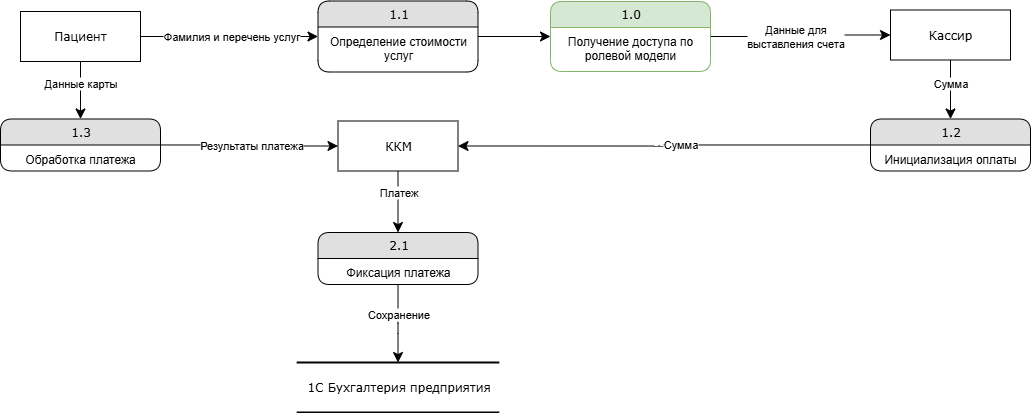

The diagram above was exported from draw.io. Its source (the exported page's mxGraphModel, read from the mxfile embedded in the PNG):
<mxGraphModel dx="1358" dy="748" grid="1" gridSize="10" guides="1" tooltips="1" connect="1" arrows="1" fold="1" page="1" pageScale="1" pageWidth="1100" pageHeight="850" background="none" math="0" shadow="0">
  <root>
    <mxCell id="0" />
    <mxCell id="1" parent="0" />
    <mxCell id="21ea969265ad0168-30" value="1C Бухгалтерия предприятия" style="html=1;rounded=0;shadow=0;comic=0;labelBackgroundColor=none;strokeWidth=2;fontFamily=Verdana;fontSize=12;align=center;shape=mxgraph.ios7ui.horLines;" parent="1" vertex="1">
      <mxGeometry x="336.25" y="430" width="202.5" height="50" as="geometry" />
    </mxCell>
    <mxCell id="17472293e6e8944d-29" value="Кассир" style="whiteSpace=wrap;html=1;rounded=0;shadow=0;comic=0;labelBackgroundColor=none;strokeWidth=1;fontFamily=Verdana;fontSize=12;align=center;" parent="1" vertex="1">
      <mxGeometry x="930" y="77.5" width="120" height="50" as="geometry" />
    </mxCell>
    <mxCell id="1fdf3b25b50cf41e-27" style="edgeStyle=none;html=1;labelBackgroundColor=none;startFill=0;startSize=8;endFill=1;endSize=8;fontFamily=Verdana;fontSize=12;" parent="1" source="17472293e6e8944d-30" target="1fdf3b25b50cf41e-1" edge="1">
      <mxGeometry relative="1" as="geometry" />
    </mxCell>
    <mxCell id="wmSecnhCIObgYq9AWwNq-1" value="Фамилия и перечень услуг" style="edgeLabel;html=1;align=center;verticalAlign=middle;resizable=0;points=[];" parent="1fdf3b25b50cf41e-27" vertex="1" connectable="0">
      <mxGeometry x="0.216" y="2" relative="1" as="geometry">
        <mxPoint x="-17" y="2" as="offset" />
      </mxGeometry>
    </mxCell>
    <mxCell id="17472293e6e8944d-30" value="Пациент" style="whiteSpace=wrap;html=1;rounded=0;shadow=0;comic=0;labelBackgroundColor=none;strokeWidth=1;fontFamily=Verdana;fontSize=12;align=center;" parent="1" vertex="1">
      <mxGeometry x="60" y="79" width="120" height="50" as="geometry" />
    </mxCell>
    <mxCell id="1fdf3b25b50cf41e-28" style="edgeStyle=orthogonalEdgeStyle;html=1;labelBackgroundColor=none;startFill=0;startSize=8;endFill=1;endSize=8;fontFamily=Verdana;fontSize=12;entryX=0;entryY=0.5;entryDx=0;entryDy=0;" parent="1" source="nZZjPFgnntrNWWYG15St-1" target="17472293e6e8944d-29" edge="1">
      <mxGeometry relative="1" as="geometry">
        <mxPoint x="760" y="103" as="sourcePoint" />
      </mxGeometry>
    </mxCell>
    <mxCell id="wmSecnhCIObgYq9AWwNq-8" value="Данные для &lt;br&gt;выставления счета" style="edgeLabel;html=1;align=center;verticalAlign=middle;resizable=0;points=[];" parent="1fdf3b25b50cf41e-28" vertex="1" connectable="0">
      <mxGeometry x="-0.142" y="1" relative="1" as="geometry">
        <mxPoint x="6" y="1" as="offset" />
      </mxGeometry>
    </mxCell>
    <mxCell id="1fdf3b25b50cf41e-1" value="1.1" style="swimlane;html=1;fontStyle=0;childLayout=stackLayout;horizontal=1;startSize=26;fillColor=#e0e0e0;horizontalStack=0;resizeParent=1;resizeLast=0;collapsible=1;marginBottom=0;swimlaneFillColor=#ffffff;align=center;rounded=1;shadow=0;comic=0;labelBackgroundColor=none;strokeWidth=1;fontFamily=Verdana;fontSize=12" parent="1" vertex="1">
      <mxGeometry x="357.5" y="68.5" width="160" height="71" as="geometry">
        <mxRectangle x="430" y="54" width="60" height="30" as="alternateBounds" />
      </mxGeometry>
    </mxCell>
    <mxCell id="1fdf3b25b50cf41e-2" value="Определение стоимости услуг" style="text;html=1;strokeColor=none;fillColor=none;spacingLeft=4;spacingRight=4;whiteSpace=wrap;overflow=hidden;rotatable=0;points=[[0,0.5],[1,0.5]];portConstraint=eastwest;align=center;" parent="1fdf3b25b50cf41e-1" vertex="1">
      <mxGeometry y="26" width="160" height="44" as="geometry" />
    </mxCell>
    <mxCell id="wmSecnhCIObgYq9AWwNq-4" value="1.2" style="swimlane;html=1;fontStyle=0;childLayout=stackLayout;horizontal=1;startSize=26;fillColor=#e0e0e0;horizontalStack=0;resizeParent=1;resizeLast=0;collapsible=1;marginBottom=0;swimlaneFillColor=#ffffff;align=center;rounded=1;shadow=0;comic=0;labelBackgroundColor=none;strokeWidth=1;fontFamily=Verdana;fontSize=12" parent="1" vertex="1">
      <mxGeometry x="910" y="186.5" width="160" height="52" as="geometry" />
    </mxCell>
    <mxCell id="wmSecnhCIObgYq9AWwNq-5" value="Инициализация оплаты" style="text;html=1;strokeColor=none;fillColor=none;spacingLeft=4;spacingRight=4;whiteSpace=wrap;overflow=hidden;rotatable=0;points=[[0,0.5],[1,0.5]];portConstraint=eastwest;align=center;" parent="wmSecnhCIObgYq9AWwNq-4" vertex="1">
      <mxGeometry y="26" width="160" height="26" as="geometry" />
    </mxCell>
    <mxCell id="OZ1mrOEwCeZuRY0RDKlx-2" style="html=1;labelBackgroundColor=none;startFill=0;startSize=8;endFill=1;endSize=8;fontFamily=Verdana;fontSize=12;entryX=1;entryY=0.5;entryDx=0;entryDy=0;edgeStyle=orthogonalEdgeStyle;" parent="1" source="wmSecnhCIObgYq9AWwNq-4" target="0SO6deTd4fU1-oe6Pp0r-1" edge="1">
      <mxGeometry relative="1" as="geometry">
        <mxPoint x="585" y="199" as="sourcePoint" />
        <mxPoint x="280" y="330" as="targetPoint" />
      </mxGeometry>
    </mxCell>
    <mxCell id="OZ1mrOEwCeZuRY0RDKlx-3" value="Сумма" style="edgeLabel;html=1;align=center;verticalAlign=middle;resizable=0;points=[];" parent="OZ1mrOEwCeZuRY0RDKlx-2" vertex="1" connectable="0">
      <mxGeometry x="-0.0505" y="-3" relative="1" as="geometry">
        <mxPoint x="6" y="2" as="offset" />
      </mxGeometry>
    </mxCell>
    <mxCell id="OZ1mrOEwCeZuRY0RDKlx-4" style="html=1;labelBackgroundColor=none;startFill=0;startSize=8;endFill=1;endSize=8;fontFamily=Verdana;fontSize=12;exitX=0.5;exitY=1;exitDx=0;exitDy=0;edgeStyle=orthogonalEdgeStyle;entryX=0.5;entryY=0;entryDx=0;entryDy=0;" parent="1" source="17472293e6e8944d-29" target="wmSecnhCIObgYq9AWwNq-4" edge="1">
      <mxGeometry relative="1" as="geometry">
        <mxPoint x="1090" y="220" as="sourcePoint" />
        <mxPoint x="1050" y="240" as="targetPoint" />
      </mxGeometry>
    </mxCell>
    <mxCell id="OZ1mrOEwCeZuRY0RDKlx-5" value="Сумма" style="edgeLabel;html=1;align=center;verticalAlign=middle;resizable=0;points=[];" parent="OZ1mrOEwCeZuRY0RDKlx-4" vertex="1" connectable="0">
      <mxGeometry x="-0.0505" y="-3" relative="1" as="geometry">
        <mxPoint x="3" y="-5" as="offset" />
      </mxGeometry>
    </mxCell>
    <mxCell id="0SO6deTd4fU1-oe6Pp0r-1" value="ККМ" style="whiteSpace=wrap;html=1;rounded=0;shadow=0;comic=0;labelBackgroundColor=none;strokeWidth=1;fontFamily=Verdana;fontSize=12;align=center;" parent="1" vertex="1">
      <mxGeometry x="377.5" y="188.5" width="120" height="50" as="geometry" />
    </mxCell>
    <mxCell id="0SO6deTd4fU1-oe6Pp0r-2" style="edgeStyle=orthogonalEdgeStyle;html=1;labelBackgroundColor=none;startFill=0;startSize=8;endFill=1;endSize=8;fontFamily=Verdana;fontSize=12;exitX=0.5;exitY=1;exitDx=0;exitDy=0;entryX=0.5;entryY=0;entryDx=0;entryDy=0;" parent="1" source="17472293e6e8944d-30" target="0SO6deTd4fU1-oe6Pp0r-4" edge="1">
      <mxGeometry relative="1" as="geometry">
        <mxPoint x="70" y="101" as="sourcePoint" />
        <mxPoint x="20" y="210" as="targetPoint" />
      </mxGeometry>
    </mxCell>
    <mxCell id="0SO6deTd4fU1-oe6Pp0r-3" value="Данные карты" style="edgeLabel;html=1;align=center;verticalAlign=middle;resizable=0;points=[];" parent="0SO6deTd4fU1-oe6Pp0r-2" vertex="1" connectable="0">
      <mxGeometry x="0.216" y="2" relative="1" as="geometry">
        <mxPoint x="-2" y="-14" as="offset" />
      </mxGeometry>
    </mxCell>
    <mxCell id="0SO6deTd4fU1-oe6Pp0r-4" value="1.3" style="swimlane;html=1;fontStyle=0;childLayout=stackLayout;horizontal=1;startSize=26;fillColor=#e0e0e0;horizontalStack=0;resizeParent=1;resizeLast=0;collapsible=1;marginBottom=0;swimlaneFillColor=#ffffff;align=center;rounded=1;shadow=0;comic=0;labelBackgroundColor=none;strokeWidth=1;fontFamily=Verdana;fontSize=12" parent="1" vertex="1">
      <mxGeometry x="40" y="186.5" width="160" height="52" as="geometry" />
    </mxCell>
    <mxCell id="0SO6deTd4fU1-oe6Pp0r-5" value="Обработка платежа" style="text;html=1;strokeColor=none;fillColor=none;spacingLeft=4;spacingRight=4;whiteSpace=wrap;overflow=hidden;rotatable=0;points=[[0,0.5],[1,0.5]];portConstraint=eastwest;align=center;" parent="0SO6deTd4fU1-oe6Pp0r-4" vertex="1">
      <mxGeometry y="26" width="160" height="26" as="geometry" />
    </mxCell>
    <mxCell id="0SO6deTd4fU1-oe6Pp0r-6" style="html=1;labelBackgroundColor=none;startFill=0;startSize=8;endFill=1;endSize=8;fontFamily=Verdana;fontSize=12;entryX=0;entryY=0.5;entryDx=0;entryDy=0;edgeStyle=orthogonalEdgeStyle;" parent="1" source="0SO6deTd4fU1-oe6Pp0r-4" target="0SO6deTd4fU1-oe6Pp0r-1" edge="1">
      <mxGeometry relative="1" as="geometry">
        <mxPoint x="602" y="211" as="sourcePoint" />
        <mxPoint x="520" y="210" as="targetPoint" />
      </mxGeometry>
    </mxCell>
    <mxCell id="0SO6deTd4fU1-oe6Pp0r-7" value="Результаты платежа" style="edgeLabel;html=1;align=center;verticalAlign=middle;resizable=0;points=[];" parent="0SO6deTd4fU1-oe6Pp0r-6" vertex="1" connectable="0">
      <mxGeometry x="-0.0505" y="-3" relative="1" as="geometry">
        <mxPoint x="6" y="-3" as="offset" />
      </mxGeometry>
    </mxCell>
    <mxCell id="0SO6deTd4fU1-oe6Pp0r-8" style="html=1;labelBackgroundColor=none;startFill=0;startSize=8;endFill=1;endSize=8;fontFamily=Verdana;fontSize=12;edgeStyle=orthogonalEdgeStyle;exitX=0.5;exitY=1;exitDx=0;exitDy=0;entryX=0.5;entryY=0;entryDx=0;entryDy=0;" parent="1" source="0SO6deTd4fU1-oe6Pp0r-1" target="0SO6deTd4fU1-oe6Pp0r-10" edge="1">
      <mxGeometry relative="1" as="geometry">
        <mxPoint x="622" y="290" as="sourcePoint" />
        <mxPoint x="438" y="300" as="targetPoint" />
      </mxGeometry>
    </mxCell>
    <mxCell id="0SO6deTd4fU1-oe6Pp0r-9" value="Платеж" style="edgeLabel;html=1;align=center;verticalAlign=middle;resizable=0;points=[];" parent="0SO6deTd4fU1-oe6Pp0r-8" vertex="1" connectable="0">
      <mxGeometry x="-0.0505" y="-3" relative="1" as="geometry">
        <mxPoint x="3" y="-8" as="offset" />
      </mxGeometry>
    </mxCell>
    <mxCell id="0SO6deTd4fU1-oe6Pp0r-10" value="2.1" style="swimlane;html=1;fontStyle=0;childLayout=stackLayout;horizontal=1;startSize=26;fillColor=#e0e0e0;horizontalStack=0;resizeParent=1;resizeLast=0;collapsible=1;marginBottom=0;swimlaneFillColor=#ffffff;align=center;rounded=1;shadow=0;comic=0;labelBackgroundColor=none;strokeWidth=1;fontFamily=Verdana;fontSize=12" parent="1" vertex="1">
      <mxGeometry x="357.5" y="300" width="160" height="52" as="geometry" />
    </mxCell>
    <mxCell id="0SO6deTd4fU1-oe6Pp0r-11" value="Фиксация платежа" style="text;html=1;strokeColor=none;fillColor=none;spacingLeft=4;spacingRight=4;whiteSpace=wrap;overflow=hidden;rotatable=0;points=[[0,0.5],[1,0.5]];portConstraint=eastwest;align=center;" parent="0SO6deTd4fU1-oe6Pp0r-10" vertex="1">
      <mxGeometry y="26" width="160" height="26" as="geometry" />
    </mxCell>
    <mxCell id="0SO6deTd4fU1-oe6Pp0r-12" style="html=1;labelBackgroundColor=none;startFill=0;startSize=8;endFill=1;endSize=8;fontFamily=Verdana;fontSize=12;edgeStyle=orthogonalEdgeStyle;" parent="1" source="0SO6deTd4fU1-oe6Pp0r-10" target="21ea969265ad0168-30" edge="1">
      <mxGeometry relative="1" as="geometry">
        <mxPoint x="390" y="391" as="sourcePoint" />
        <mxPoint x="430" y="331" as="targetPoint" />
      </mxGeometry>
    </mxCell>
    <mxCell id="0SO6deTd4fU1-oe6Pp0r-13" value="Сохранение" style="edgeLabel;html=1;align=center;verticalAlign=middle;resizable=0;points=[];" parent="0SO6deTd4fU1-oe6Pp0r-12" vertex="1" connectable="0">
      <mxGeometry x="-0.0505" y="-3" relative="1" as="geometry">
        <mxPoint x="3" y="-8" as="offset" />
      </mxGeometry>
    </mxCell>
    <mxCell id="nZZjPFgnntrNWWYG15St-1" value="1.0" style="swimlane;html=1;fontStyle=0;childLayout=stackLayout;horizontal=1;startSize=26;fillColor=#d5e8d4;horizontalStack=0;resizeParent=1;resizeLast=0;collapsible=1;marginBottom=0;swimlaneFillColor=#ffffff;align=center;rounded=1;shadow=0;comic=0;labelBackgroundColor=none;strokeWidth=1;fontFamily=Verdana;fontSize=12;strokeColor=#82b366;" vertex="1" parent="1">
      <mxGeometry x="590" y="69" width="160" height="70" as="geometry" />
    </mxCell>
    <mxCell id="nZZjPFgnntrNWWYG15St-2" value="Получение доступа по ролевой модели" style="text;html=1;strokeColor=none;fillColor=none;spacingLeft=4;spacingRight=4;whiteSpace=wrap;overflow=hidden;rotatable=0;points=[[0,0.5],[1,0.5]];portConstraint=eastwest;align=center;" vertex="1" parent="nZZjPFgnntrNWWYG15St-1">
      <mxGeometry y="26" width="160" height="44" as="geometry" />
    </mxCell>
    <mxCell id="nZZjPFgnntrNWWYG15St-3" style="edgeStyle=orthogonalEdgeStyle;html=1;labelBackgroundColor=none;startFill=0;startSize=8;endFill=1;endSize=8;fontFamily=Verdana;fontSize=12;" edge="1" parent="1" source="1fdf3b25b50cf41e-1" target="nZZjPFgnntrNWWYG15St-1">
      <mxGeometry relative="1" as="geometry">
        <mxPoint x="590" y="161" as="sourcePoint" />
        <mxPoint x="830" y="160" as="targetPoint" />
      </mxGeometry>
    </mxCell>
  </root>
</mxGraphModel>